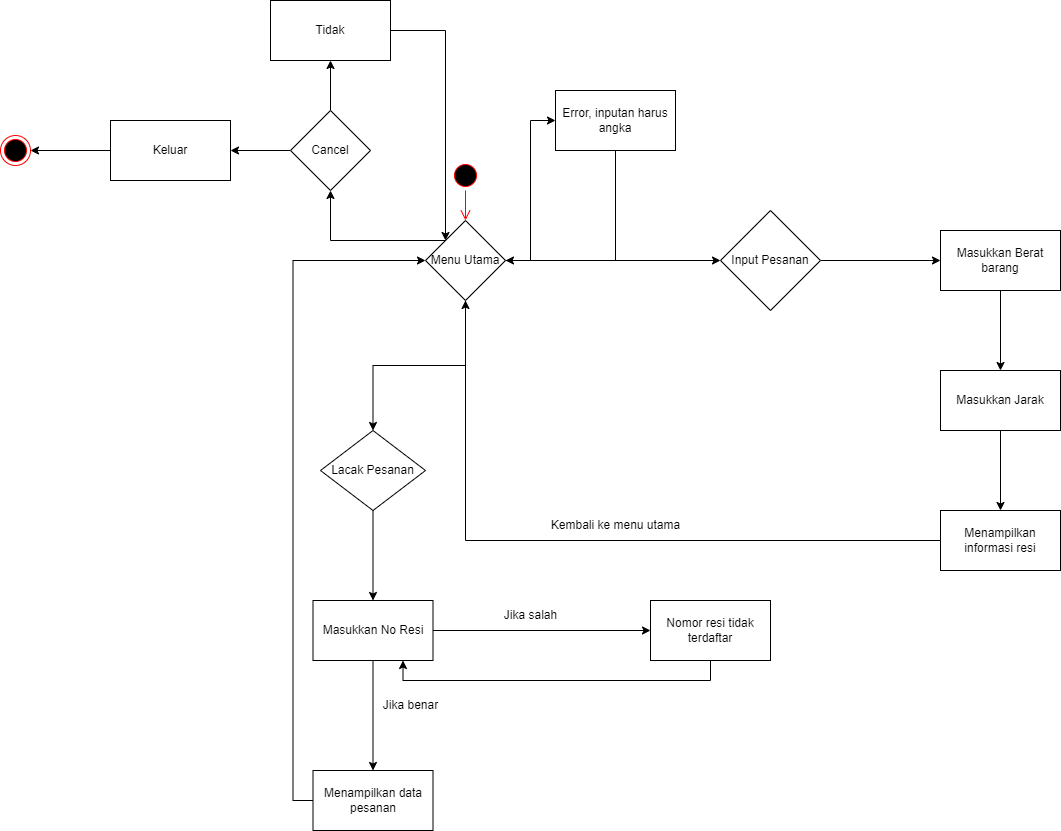

The diagram above was exported from draw.io. Its source (the exported page's mxGraphModel, read from the mxfile embedded in the PNG):
<mxGraphModel dx="3120" dy="963" grid="1" gridSize="10" guides="1" tooltips="1" connect="1" arrows="1" fold="1" page="1" pageScale="1" pageWidth="850" pageHeight="1100" math="0" shadow="0">
  <root>
    <mxCell id="0" />
    <mxCell id="1" parent="0" />
    <mxCell id="n7yX5TN01WxynEnStLVU-3" value="" style="ellipse;html=1;shape=startState;fillColor=#000000;strokeColor=#ff0000;" parent="1" vertex="1">
      <mxGeometry x="150" y="200" width="30" height="30" as="geometry" />
    </mxCell>
    <mxCell id="n7yX5TN01WxynEnStLVU-4" value="" style="edgeStyle=orthogonalEdgeStyle;html=1;verticalAlign=bottom;endArrow=open;endSize=8;strokeColor=#ff0000;rounded=0;entryX=0.5;entryY=0;entryDx=0;entryDy=0;" parent="1" source="n7yX5TN01WxynEnStLVU-3" target="n7yX5TN01WxynEnStLVU-5" edge="1">
      <mxGeometry relative="1" as="geometry">
        <mxPoint x="165" y="270" as="targetPoint" />
      </mxGeometry>
    </mxCell>
    <mxCell id="n7yX5TN01WxynEnStLVU-8" value="" style="edgeStyle=orthogonalEdgeStyle;rounded=0;orthogonalLoop=1;jettySize=auto;html=1;entryX=0;entryY=0.5;entryDx=0;entryDy=0;" parent="1" source="n7yX5TN01WxynEnStLVU-5" target="oYF97gO1nHFfjnV93Xqg-3" edge="1">
      <mxGeometry relative="1" as="geometry">
        <mxPoint x="265" y="310" as="targetPoint" />
      </mxGeometry>
    </mxCell>
    <mxCell id="oYF97gO1nHFfjnV93Xqg-4" style="edgeStyle=orthogonalEdgeStyle;rounded=0;orthogonalLoop=1;jettySize=auto;html=1;exitX=0.5;exitY=1;exitDx=0;exitDy=0;" edge="1" parent="1" source="n7yX5TN01WxynEnStLVU-5" target="oYF97gO1nHFfjnV93Xqg-1">
      <mxGeometry relative="1" as="geometry" />
    </mxCell>
    <mxCell id="oYF97gO1nHFfjnV93Xqg-38" style="edgeStyle=orthogonalEdgeStyle;rounded=0;orthogonalLoop=1;jettySize=auto;html=1;exitX=1;exitY=0.5;exitDx=0;exitDy=0;entryX=0;entryY=0.5;entryDx=0;entryDy=0;" edge="1" parent="1" source="n7yX5TN01WxynEnStLVU-5" target="oYF97gO1nHFfjnV93Xqg-37">
      <mxGeometry relative="1" as="geometry" />
    </mxCell>
    <mxCell id="oYF97gO1nHFfjnV93Xqg-42" style="edgeStyle=orthogonalEdgeStyle;rounded=0;orthogonalLoop=1;jettySize=auto;html=1;exitX=0;exitY=0;exitDx=0;exitDy=0;entryX=0.5;entryY=1;entryDx=0;entryDy=0;" edge="1" parent="1" source="n7yX5TN01WxynEnStLVU-5" target="oYF97gO1nHFfjnV93Xqg-41">
      <mxGeometry relative="1" as="geometry" />
    </mxCell>
    <mxCell id="n7yX5TN01WxynEnStLVU-5" value="Menu Utama" style="rhombus;whiteSpace=wrap;html=1;" parent="1" vertex="1">
      <mxGeometry x="125" y="260" width="80" height="80" as="geometry" />
    </mxCell>
    <mxCell id="n7yX5TN01WxynEnStLVU-32" value="" style="ellipse;html=1;shape=endState;fillColor=#000000;strokeColor=#ff0000;" parent="1" vertex="1">
      <mxGeometry x="-300" y="175" width="30" height="30" as="geometry" />
    </mxCell>
    <mxCell id="oYF97gO1nHFfjnV93Xqg-28" value="" style="edgeStyle=orthogonalEdgeStyle;rounded=0;orthogonalLoop=1;jettySize=auto;html=1;" edge="1" parent="1" source="oYF97gO1nHFfjnV93Xqg-1" target="oYF97gO1nHFfjnV93Xqg-27">
      <mxGeometry relative="1" as="geometry" />
    </mxCell>
    <mxCell id="oYF97gO1nHFfjnV93Xqg-1" value="Lacak Pesanan" style="rhombus;whiteSpace=wrap;html=1;" vertex="1" parent="1">
      <mxGeometry x="20" y="470" width="105" height="80" as="geometry" />
    </mxCell>
    <mxCell id="oYF97gO1nHFfjnV93Xqg-6" value="" style="edgeStyle=orthogonalEdgeStyle;rounded=0;orthogonalLoop=1;jettySize=auto;html=1;" edge="1" parent="1" source="oYF97gO1nHFfjnV93Xqg-3" target="oYF97gO1nHFfjnV93Xqg-5">
      <mxGeometry relative="1" as="geometry" />
    </mxCell>
    <mxCell id="oYF97gO1nHFfjnV93Xqg-3" value="Input Pesanan" style="rhombus;whiteSpace=wrap;html=1;" vertex="1" parent="1">
      <mxGeometry x="420" y="250" width="100" height="100" as="geometry" />
    </mxCell>
    <mxCell id="oYF97gO1nHFfjnV93Xqg-12" value="" style="edgeStyle=orthogonalEdgeStyle;rounded=0;orthogonalLoop=1;jettySize=auto;html=1;" edge="1" parent="1" source="oYF97gO1nHFfjnV93Xqg-5" target="oYF97gO1nHFfjnV93Xqg-11">
      <mxGeometry relative="1" as="geometry" />
    </mxCell>
    <mxCell id="oYF97gO1nHFfjnV93Xqg-5" value="Masukkan Berat barang" style="whiteSpace=wrap;html=1;" vertex="1" parent="1">
      <mxGeometry x="640" y="270" width="120" height="60" as="geometry" />
    </mxCell>
    <mxCell id="oYF97gO1nHFfjnV93Xqg-19" value="" style="edgeStyle=orthogonalEdgeStyle;rounded=0;orthogonalLoop=1;jettySize=auto;html=1;" edge="1" parent="1" source="oYF97gO1nHFfjnV93Xqg-11" target="oYF97gO1nHFfjnV93Xqg-18">
      <mxGeometry relative="1" as="geometry" />
    </mxCell>
    <mxCell id="oYF97gO1nHFfjnV93Xqg-11" value="Masukkan Jarak" style="whiteSpace=wrap;html=1;" vertex="1" parent="1">
      <mxGeometry x="640" y="410" width="120" height="60" as="geometry" />
    </mxCell>
    <mxCell id="oYF97gO1nHFfjnV93Xqg-21" style="edgeStyle=orthogonalEdgeStyle;rounded=0;orthogonalLoop=1;jettySize=auto;html=1;exitX=0;exitY=0.5;exitDx=0;exitDy=0;entryX=0.5;entryY=1;entryDx=0;entryDy=0;" edge="1" parent="1" source="oYF97gO1nHFfjnV93Xqg-18" target="n7yX5TN01WxynEnStLVU-5">
      <mxGeometry relative="1" as="geometry" />
    </mxCell>
    <mxCell id="oYF97gO1nHFfjnV93Xqg-18" value="Menampilkan informasi resi" style="whiteSpace=wrap;html=1;" vertex="1" parent="1">
      <mxGeometry x="640" y="550" width="120" height="60" as="geometry" />
    </mxCell>
    <mxCell id="oYF97gO1nHFfjnV93Xqg-22" value="Kembali ke menu utama" style="text;html=1;align=center;verticalAlign=middle;resizable=0;points=[];autosize=1;strokeColor=none;fillColor=none;" vertex="1" parent="1">
      <mxGeometry x="240" y="550" width="150" height="30" as="geometry" />
    </mxCell>
    <mxCell id="oYF97gO1nHFfjnV93Xqg-30" value="" style="edgeStyle=orthogonalEdgeStyle;rounded=0;orthogonalLoop=1;jettySize=auto;html=1;" edge="1" parent="1" source="oYF97gO1nHFfjnV93Xqg-27" target="oYF97gO1nHFfjnV93Xqg-29">
      <mxGeometry relative="1" as="geometry" />
    </mxCell>
    <mxCell id="oYF97gO1nHFfjnV93Xqg-33" value="" style="edgeStyle=orthogonalEdgeStyle;rounded=0;orthogonalLoop=1;jettySize=auto;html=1;" edge="1" parent="1" source="oYF97gO1nHFfjnV93Xqg-27" target="oYF97gO1nHFfjnV93Xqg-32">
      <mxGeometry relative="1" as="geometry" />
    </mxCell>
    <mxCell id="oYF97gO1nHFfjnV93Xqg-27" value="Masukkan No Resi" style="whiteSpace=wrap;html=1;" vertex="1" parent="1">
      <mxGeometry x="12.5" y="640" width="120" height="60" as="geometry" />
    </mxCell>
    <mxCell id="oYF97gO1nHFfjnV93Xqg-36" style="edgeStyle=orthogonalEdgeStyle;rounded=0;orthogonalLoop=1;jettySize=auto;html=1;exitX=0.5;exitY=1;exitDx=0;exitDy=0;entryX=0.75;entryY=1;entryDx=0;entryDy=0;" edge="1" parent="1" source="oYF97gO1nHFfjnV93Xqg-29" target="oYF97gO1nHFfjnV93Xqg-27">
      <mxGeometry relative="1" as="geometry" />
    </mxCell>
    <mxCell id="oYF97gO1nHFfjnV93Xqg-29" value="Nomor resi tidak terdaftar" style="whiteSpace=wrap;html=1;" vertex="1" parent="1">
      <mxGeometry x="350" y="640" width="120" height="60" as="geometry" />
    </mxCell>
    <mxCell id="oYF97gO1nHFfjnV93Xqg-31" value="Jika salah" style="text;html=1;align=center;verticalAlign=middle;resizable=0;points=[];autosize=1;strokeColor=none;fillColor=none;" vertex="1" parent="1">
      <mxGeometry x="190" y="640" width="80" height="30" as="geometry" />
    </mxCell>
    <mxCell id="oYF97gO1nHFfjnV93Xqg-35" style="edgeStyle=orthogonalEdgeStyle;rounded=0;orthogonalLoop=1;jettySize=auto;html=1;exitX=0;exitY=0.5;exitDx=0;exitDy=0;entryX=0;entryY=0.5;entryDx=0;entryDy=0;" edge="1" parent="1" source="oYF97gO1nHFfjnV93Xqg-32" target="n7yX5TN01WxynEnStLVU-5">
      <mxGeometry relative="1" as="geometry" />
    </mxCell>
    <mxCell id="oYF97gO1nHFfjnV93Xqg-32" value="Menampilkan data pesanan" style="whiteSpace=wrap;html=1;" vertex="1" parent="1">
      <mxGeometry x="12.5" y="810" width="120" height="60" as="geometry" />
    </mxCell>
    <mxCell id="oYF97gO1nHFfjnV93Xqg-34" value="Jika benar" style="text;html=1;align=center;verticalAlign=middle;resizable=0;points=[];autosize=1;strokeColor=none;fillColor=none;" vertex="1" parent="1">
      <mxGeometry x="70" y="730" width="80" height="30" as="geometry" />
    </mxCell>
    <mxCell id="oYF97gO1nHFfjnV93Xqg-39" style="edgeStyle=orthogonalEdgeStyle;rounded=0;orthogonalLoop=1;jettySize=auto;html=1;exitX=0.5;exitY=1;exitDx=0;exitDy=0;entryX=1;entryY=0.5;entryDx=0;entryDy=0;" edge="1" parent="1" source="oYF97gO1nHFfjnV93Xqg-37" target="n7yX5TN01WxynEnStLVU-5">
      <mxGeometry relative="1" as="geometry" />
    </mxCell>
    <mxCell id="oYF97gO1nHFfjnV93Xqg-37" value="Error, inputan harus angka" style="whiteSpace=wrap;html=1;" vertex="1" parent="1">
      <mxGeometry x="255" y="130" width="120" height="60" as="geometry" />
    </mxCell>
    <mxCell id="oYF97gO1nHFfjnV93Xqg-44" value="" style="edgeStyle=orthogonalEdgeStyle;rounded=0;orthogonalLoop=1;jettySize=auto;html=1;" edge="1" parent="1" source="oYF97gO1nHFfjnV93Xqg-41" target="oYF97gO1nHFfjnV93Xqg-43">
      <mxGeometry relative="1" as="geometry" />
    </mxCell>
    <mxCell id="oYF97gO1nHFfjnV93Xqg-48" value="" style="edgeStyle=orthogonalEdgeStyle;rounded=0;orthogonalLoop=1;jettySize=auto;html=1;" edge="1" parent="1" source="oYF97gO1nHFfjnV93Xqg-41" target="oYF97gO1nHFfjnV93Xqg-47">
      <mxGeometry relative="1" as="geometry" />
    </mxCell>
    <mxCell id="oYF97gO1nHFfjnV93Xqg-41" value="Cancel" style="rhombus;whiteSpace=wrap;html=1;" vertex="1" parent="1">
      <mxGeometry x="-10" y="150" width="80" height="80" as="geometry" />
    </mxCell>
    <mxCell id="oYF97gO1nHFfjnV93Xqg-46" style="edgeStyle=orthogonalEdgeStyle;rounded=0;orthogonalLoop=1;jettySize=auto;html=1;exitX=0;exitY=0.5;exitDx=0;exitDy=0;entryX=1;entryY=0.5;entryDx=0;entryDy=0;" edge="1" parent="1" source="oYF97gO1nHFfjnV93Xqg-43" target="n7yX5TN01WxynEnStLVU-32">
      <mxGeometry relative="1" as="geometry" />
    </mxCell>
    <mxCell id="oYF97gO1nHFfjnV93Xqg-43" value="Keluar" style="whiteSpace=wrap;html=1;" vertex="1" parent="1">
      <mxGeometry x="-190" y="160" width="120" height="60" as="geometry" />
    </mxCell>
    <mxCell id="oYF97gO1nHFfjnV93Xqg-49" style="edgeStyle=orthogonalEdgeStyle;rounded=0;orthogonalLoop=1;jettySize=auto;html=1;exitX=1;exitY=0.5;exitDx=0;exitDy=0;entryX=0;entryY=0;entryDx=0;entryDy=0;" edge="1" parent="1" source="oYF97gO1nHFfjnV93Xqg-47" target="n7yX5TN01WxynEnStLVU-5">
      <mxGeometry relative="1" as="geometry" />
    </mxCell>
    <mxCell id="oYF97gO1nHFfjnV93Xqg-47" value="Tidak" style="whiteSpace=wrap;html=1;" vertex="1" parent="1">
      <mxGeometry x="-30" y="40" width="120" height="60" as="geometry" />
    </mxCell>
  </root>
</mxGraphModel>